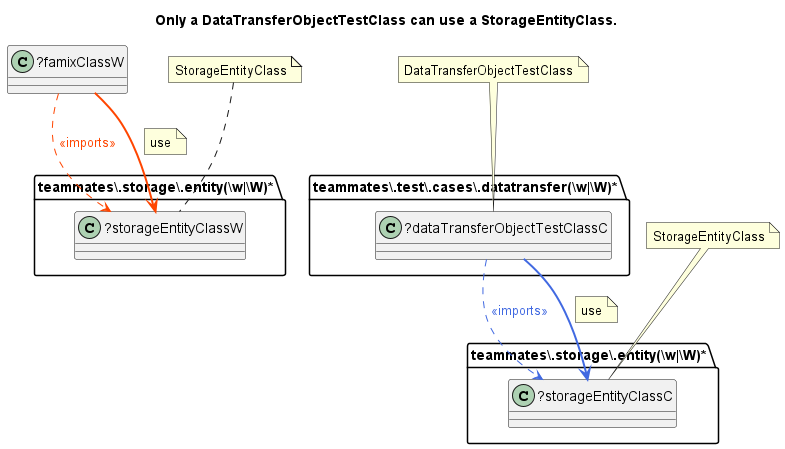

The diagram above was rendered by PlantUML. Its source (embedded in the PNG):
@startuml Only a DataTransferObjectTestClass can use a StorageEntityClass.
title Only a DataTransferObjectTestClass can use a StorageEntityClass.
folder "teammates\\.test\\.cases\\.datatransfer(\\w|\\W)*" as package {
class "?dataTransferObjectTestClassC" as dataTransferObjectTestClassC {
}
}
folder "teammates\\.storage\\.entity(\\w|\\W)*" as package2 {
class "?storageEntityClassW" as storageEntityClassW {
}
}
folder "teammates\\.storage\\.entity(\\w|\\W)*" as package1 {
class "?storageEntityClassC" as storageEntityClassC {
}
}
class "?famixClassW" as famixClassW {
}
dataTransferObjectTestClassC -[dashed]-> storageEntityClassC #line:RoyalBlue;text:RoyalBlue : <<imports>>
dataTransferObjectTestClassC -[bold]-> storageEntityClassC #line:RoyalBlue;text:RoyalBlue 
note on link: use
famixClassW -[dashed]-> storageEntityClassW #line:OrangeRed;text:OrangeRed : <<imports>>
famixClassW -[bold]-> storageEntityClassW #line:OrangeRed;text:OrangeRed 
note on link: use
note "DataTransferObjectTestClass" as DataTransferObjectTestClass
DataTransferObjectTestClass .. dataTransferObjectTestClassC
note "StorageEntityClass" as StorageEntityClass1
StorageEntityClass1 .. storageEntityClassW
note "StorageEntityClass" as StorageEntityClass
StorageEntityClass .. storageEntityClassC
@enduml